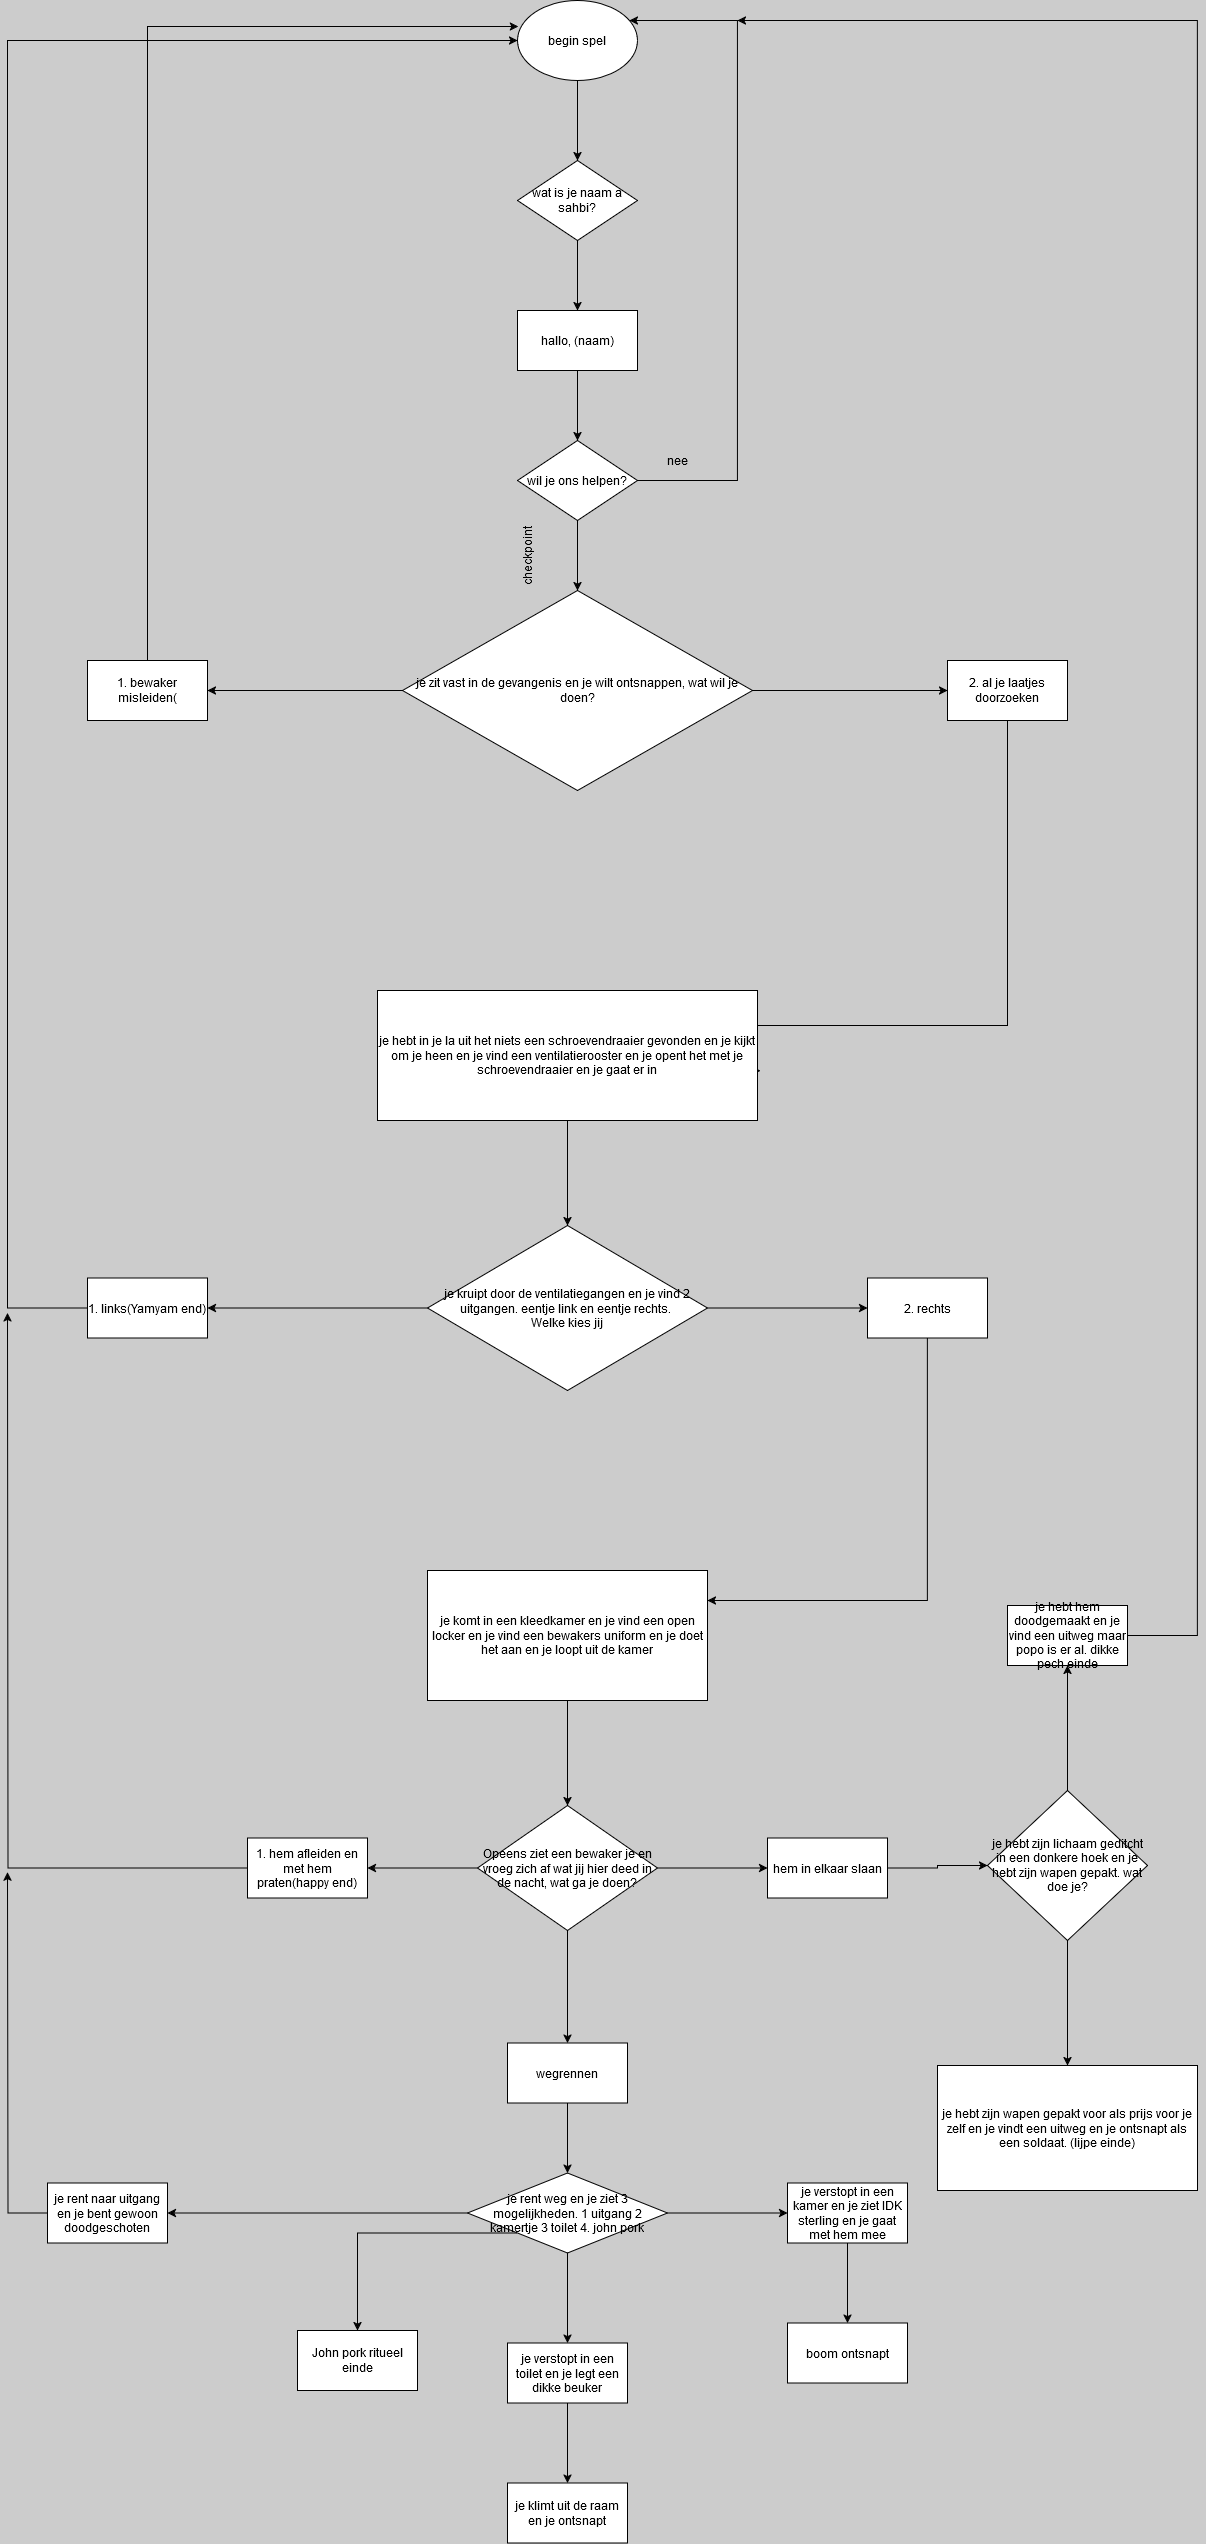

The diagram above was exported from draw.io. Its source (the exported page's mxGraphModel, read from the mxfile embedded in the PNG):
<mxGraphModel dx="1877" dy="558" grid="1" gridSize="10" guides="1" tooltips="1" connect="1" arrows="1" fold="1" page="1" pageScale="1" pageWidth="827" pageHeight="1169" background="#CCCCCC" math="0" shadow="0">
  <root>
    <mxCell id="0" />
    <mxCell id="1" parent="0" />
    <mxCell id="C28eGGuAM2mGLHE9IVkq-4" value="" style="edgeStyle=orthogonalEdgeStyle;rounded=0;orthogonalLoop=1;jettySize=auto;html=1;" parent="1" source="C28eGGuAM2mGLHE9IVkq-1" edge="1">
      <mxGeometry relative="1" as="geometry">
        <mxPoint x="410" y="420" as="targetPoint" />
      </mxGeometry>
    </mxCell>
    <mxCell id="C28eGGuAM2mGLHE9IVkq-1" value="begin spel" style="ellipse;whiteSpace=wrap;html=1;" parent="1" vertex="1">
      <mxGeometry x="350" y="260" width="120" height="80" as="geometry" />
    </mxCell>
    <mxCell id="C28eGGuAM2mGLHE9IVkq-20" value="checkpoint" style="text;html=1;align=center;verticalAlign=middle;whiteSpace=wrap;rounded=0;rotation=-90;" parent="1" vertex="1">
      <mxGeometry x="330" y="800" width="60" height="30" as="geometry" />
    </mxCell>
    <mxCell id="no6pQjWvo6wEtKwDyNV5-2" style="edgeStyle=orthogonalEdgeStyle;rounded=0;orthogonalLoop=1;jettySize=auto;html=1;" parent="1" source="no6pQjWvo6wEtKwDyNV5-1" edge="1">
      <mxGeometry relative="1" as="geometry">
        <mxPoint x="410" y="570" as="targetPoint" />
      </mxGeometry>
    </mxCell>
    <mxCell id="no6pQjWvo6wEtKwDyNV5-1" value="wat is je naam a sahbi?" style="rhombus;whiteSpace=wrap;html=1;" parent="1" vertex="1">
      <mxGeometry x="350" y="420" width="120" height="80" as="geometry" />
    </mxCell>
    <mxCell id="no6pQjWvo6wEtKwDyNV5-6" value="" style="edgeStyle=orthogonalEdgeStyle;rounded=0;orthogonalLoop=1;jettySize=auto;html=1;" parent="1" source="no6pQjWvo6wEtKwDyNV5-4" target="no6pQjWvo6wEtKwDyNV5-5" edge="1">
      <mxGeometry relative="1" as="geometry" />
    </mxCell>
    <mxCell id="no6pQjWvo6wEtKwDyNV5-4" value="hallo, (naam)" style="rounded=0;whiteSpace=wrap;html=1;" parent="1" vertex="1">
      <mxGeometry x="350" y="570" width="120" height="60" as="geometry" />
    </mxCell>
    <mxCell id="no6pQjWvo6wEtKwDyNV5-7" style="edgeStyle=orthogonalEdgeStyle;rounded=0;orthogonalLoop=1;jettySize=auto;html=1;" parent="1" target="C28eGGuAM2mGLHE9IVkq-1" edge="1">
      <mxGeometry relative="1" as="geometry">
        <mxPoint x="660" y="280" as="targetPoint" />
        <mxPoint x="470" y="740" as="sourcePoint" />
        <Array as="points">
          <mxPoint x="570" y="740" />
          <mxPoint x="570" y="280" />
        </Array>
      </mxGeometry>
    </mxCell>
    <mxCell id="no6pQjWvo6wEtKwDyNV5-11" style="edgeStyle=orthogonalEdgeStyle;rounded=0;orthogonalLoop=1;jettySize=auto;html=1;" parent="1" source="no6pQjWvo6wEtKwDyNV5-5" edge="1">
      <mxGeometry relative="1" as="geometry">
        <mxPoint x="410" y="850" as="targetPoint" />
      </mxGeometry>
    </mxCell>
    <mxCell id="no6pQjWvo6wEtKwDyNV5-5" value="wil je ons helpen?" style="rhombus;whiteSpace=wrap;html=1;rounded=0;" parent="1" vertex="1">
      <mxGeometry x="350" y="700" width="120" height="80" as="geometry" />
    </mxCell>
    <mxCell id="no6pQjWvo6wEtKwDyNV5-9" value="nee" style="text;html=1;align=center;verticalAlign=middle;whiteSpace=wrap;rounded=0;" parent="1" vertex="1">
      <mxGeometry x="480" y="710" width="60" height="20" as="geometry" />
    </mxCell>
    <mxCell id="gYUpAgfzSZO9HWgGjkfA-2" value="" style="edgeStyle=orthogonalEdgeStyle;rounded=0;orthogonalLoop=1;jettySize=auto;html=1;" parent="1" source="no6pQjWvo6wEtKwDyNV5-13" target="gYUpAgfzSZO9HWgGjkfA-1" edge="1">
      <mxGeometry relative="1" as="geometry" />
    </mxCell>
    <mxCell id="gYUpAgfzSZO9HWgGjkfA-4" value="" style="edgeStyle=orthogonalEdgeStyle;rounded=0;orthogonalLoop=1;jettySize=auto;html=1;" parent="1" source="no6pQjWvo6wEtKwDyNV5-13" target="gYUpAgfzSZO9HWgGjkfA-3" edge="1">
      <mxGeometry relative="1" as="geometry" />
    </mxCell>
    <mxCell id="no6pQjWvo6wEtKwDyNV5-13" value="je zit vast in de gevangenis en je wilt ontsnappen, wat wil je doen?" style="rhombus;whiteSpace=wrap;html=1;" parent="1" vertex="1">
      <mxGeometry x="235" y="850" width="350" height="200" as="geometry" />
    </mxCell>
    <mxCell id="gYUpAgfzSZO9HWgGjkfA-5" style="edgeStyle=orthogonalEdgeStyle;rounded=0;orthogonalLoop=1;jettySize=auto;html=1;entryX=0.008;entryY=0.325;entryDx=0;entryDy=0;entryPerimeter=0;" parent="1" source="gYUpAgfzSZO9HWgGjkfA-1" target="C28eGGuAM2mGLHE9IVkq-1" edge="1">
      <mxGeometry relative="1" as="geometry">
        <mxPoint x="-20" y="279" as="targetPoint" />
        <Array as="points">
          <mxPoint x="-20" y="286" />
        </Array>
      </mxGeometry>
    </mxCell>
    <mxCell id="gYUpAgfzSZO9HWgGjkfA-1" value="1. bewaker misleiden(" style="whiteSpace=wrap;html=1;" parent="1" vertex="1">
      <mxGeometry x="-80" y="920" width="120" height="60" as="geometry" />
    </mxCell>
    <mxCell id="gYUpAgfzSZO9HWgGjkfA-7" value="" style="edgeStyle=orthogonalEdgeStyle;rounded=0;orthogonalLoop=1;jettySize=auto;html=1;entryX=1.008;entryY=0.617;entryDx=0;entryDy=0;entryPerimeter=0;" parent="1" source="gYUpAgfzSZO9HWgGjkfA-3" target="ih3fVwiWgQPxZWzJfRu4-2" edge="1">
      <mxGeometry relative="1" as="geometry">
        <Array as="points">
          <mxPoint x="840" y="1285" />
          <mxPoint x="471" y="1285" />
        </Array>
        <mxPoint x="610" y="1285" as="targetPoint" />
      </mxGeometry>
    </mxCell>
    <mxCell id="gYUpAgfzSZO9HWgGjkfA-3" value="2. al je laatjes doorzoeken" style="whiteSpace=wrap;html=1;" parent="1" vertex="1">
      <mxGeometry x="780" y="920" width="120" height="60" as="geometry" />
    </mxCell>
    <mxCell id="ih3fVwiWgQPxZWzJfRu4-4" value="" style="edgeStyle=orthogonalEdgeStyle;rounded=0;orthogonalLoop=1;jettySize=auto;html=1;" parent="1" source="ih3fVwiWgQPxZWzJfRu4-2" target="ih3fVwiWgQPxZWzJfRu4-3" edge="1">
      <mxGeometry relative="1" as="geometry" />
    </mxCell>
    <mxCell id="ih3fVwiWgQPxZWzJfRu4-2" value="je hebt in je la uit het niets een schroevendraaier gevonden en je kijkt om je heen en je vind een ventilatierooster en je opent het met je schroevendraaier en je gaat er in" style="rounded=0;whiteSpace=wrap;html=1;" parent="1" vertex="1">
      <mxGeometry x="210" y="1250" width="380" height="130" as="geometry" />
    </mxCell>
    <mxCell id="ih3fVwiWgQPxZWzJfRu4-6" value="" style="edgeStyle=orthogonalEdgeStyle;rounded=0;orthogonalLoop=1;jettySize=auto;html=1;" parent="1" source="ih3fVwiWgQPxZWzJfRu4-3" target="ih3fVwiWgQPxZWzJfRu4-5" edge="1">
      <mxGeometry relative="1" as="geometry" />
    </mxCell>
    <mxCell id="ih3fVwiWgQPxZWzJfRu4-8" value="" style="edgeStyle=orthogonalEdgeStyle;rounded=0;orthogonalLoop=1;jettySize=auto;html=1;" parent="1" source="ih3fVwiWgQPxZWzJfRu4-3" target="ih3fVwiWgQPxZWzJfRu4-7" edge="1">
      <mxGeometry relative="1" as="geometry" />
    </mxCell>
    <mxCell id="ih3fVwiWgQPxZWzJfRu4-3" value="&lt;div&gt;je kruipt door de ventilatiegangen en je vind 2 uitgangen. eentje link en eentje rechts.&amp;nbsp;&lt;/div&gt;&lt;div&gt;Welke kies jij&lt;/div&gt;" style="rhombus;whiteSpace=wrap;html=1;rounded=0;" parent="1" vertex="1">
      <mxGeometry x="260" y="1485" width="280" height="165" as="geometry" />
    </mxCell>
    <mxCell id="ih3fVwiWgQPxZWzJfRu4-9" style="edgeStyle=orthogonalEdgeStyle;rounded=0;orthogonalLoop=1;jettySize=auto;html=1;entryX=0;entryY=0.5;entryDx=0;entryDy=0;" parent="1" source="ih3fVwiWgQPxZWzJfRu4-5" target="C28eGGuAM2mGLHE9IVkq-1" edge="1">
      <mxGeometry relative="1" as="geometry">
        <Array as="points">
          <mxPoint x="-160" y="1568" />
          <mxPoint x="-160" y="300" />
        </Array>
      </mxGeometry>
    </mxCell>
    <mxCell id="ih3fVwiWgQPxZWzJfRu4-5" value="1. links(Yamyam end)" style="whiteSpace=wrap;html=1;rounded=0;" parent="1" vertex="1">
      <mxGeometry x="-80" y="1537.5" width="120" height="60" as="geometry" />
    </mxCell>
    <mxCell id="ih3fVwiWgQPxZWzJfRu4-11" value="" style="edgeStyle=orthogonalEdgeStyle;rounded=0;orthogonalLoop=1;jettySize=auto;html=1;" parent="1" source="ih3fVwiWgQPxZWzJfRu4-7" target="ih3fVwiWgQPxZWzJfRu4-10" edge="1">
      <mxGeometry relative="1" as="geometry">
        <Array as="points">
          <mxPoint x="760" y="1860" />
        </Array>
      </mxGeometry>
    </mxCell>
    <mxCell id="ih3fVwiWgQPxZWzJfRu4-7" value="2. rechts" style="whiteSpace=wrap;html=1;rounded=0;" parent="1" vertex="1">
      <mxGeometry x="700" y="1537.5" width="120" height="60" as="geometry" />
    </mxCell>
    <mxCell id="ih3fVwiWgQPxZWzJfRu4-13" value="" style="edgeStyle=orthogonalEdgeStyle;rounded=0;orthogonalLoop=1;jettySize=auto;html=1;" parent="1" source="ih3fVwiWgQPxZWzJfRu4-10" target="ih3fVwiWgQPxZWzJfRu4-12" edge="1">
      <mxGeometry relative="1" as="geometry" />
    </mxCell>
    <mxCell id="ih3fVwiWgQPxZWzJfRu4-10" value="je komt in een kleedkamer en je vind een open locker en je vind een bewakers uniform en je doet het aan en je loopt uit de kamer" style="whiteSpace=wrap;html=1;rounded=0;" parent="1" vertex="1">
      <mxGeometry x="260" y="1830" width="280" height="130" as="geometry" />
    </mxCell>
    <mxCell id="ih3fVwiWgQPxZWzJfRu4-15" value="" style="edgeStyle=orthogonalEdgeStyle;rounded=0;orthogonalLoop=1;jettySize=auto;html=1;" parent="1" source="ih3fVwiWgQPxZWzJfRu4-12" target="ih3fVwiWgQPxZWzJfRu4-14" edge="1">
      <mxGeometry relative="1" as="geometry" />
    </mxCell>
    <mxCell id="ih3fVwiWgQPxZWzJfRu4-18" value="" style="edgeStyle=orthogonalEdgeStyle;rounded=0;orthogonalLoop=1;jettySize=auto;html=1;" parent="1" source="ih3fVwiWgQPxZWzJfRu4-12" target="ih3fVwiWgQPxZWzJfRu4-17" edge="1">
      <mxGeometry relative="1" as="geometry" />
    </mxCell>
    <mxCell id="ih3fVwiWgQPxZWzJfRu4-32" value="" style="edgeStyle=orthogonalEdgeStyle;rounded=0;orthogonalLoop=1;jettySize=auto;html=1;" parent="1" source="ih3fVwiWgQPxZWzJfRu4-12" target="ih3fVwiWgQPxZWzJfRu4-31" edge="1">
      <mxGeometry relative="1" as="geometry" />
    </mxCell>
    <mxCell id="ih3fVwiWgQPxZWzJfRu4-12" value="Opeens ziet een bewaker je en vroeg zich af wat jij hier deed in de nacht, wat ga je doen?" style="rhombus;whiteSpace=wrap;html=1;rounded=0;" parent="1" vertex="1">
      <mxGeometry x="310" y="2065" width="180" height="125" as="geometry" />
    </mxCell>
    <mxCell id="ih3fVwiWgQPxZWzJfRu4-16" style="edgeStyle=orthogonalEdgeStyle;rounded=0;orthogonalLoop=1;jettySize=auto;html=1;" parent="1" source="ih3fVwiWgQPxZWzJfRu4-14" edge="1">
      <mxGeometry relative="1" as="geometry">
        <mxPoint x="-160" y="1572.3529411764705" as="targetPoint" />
      </mxGeometry>
    </mxCell>
    <mxCell id="ih3fVwiWgQPxZWzJfRu4-14" value="1. hem afleiden en met hem praten(happy end)" style="whiteSpace=wrap;html=1;rounded=0;" parent="1" vertex="1">
      <mxGeometry x="80" y="2097.5" width="120" height="60" as="geometry" />
    </mxCell>
    <mxCell id="ih3fVwiWgQPxZWzJfRu4-25" value="" style="edgeStyle=orthogonalEdgeStyle;rounded=0;orthogonalLoop=1;jettySize=auto;html=1;" parent="1" source="ih3fVwiWgQPxZWzJfRu4-17" target="ih3fVwiWgQPxZWzJfRu4-24" edge="1">
      <mxGeometry relative="1" as="geometry" />
    </mxCell>
    <mxCell id="ih3fVwiWgQPxZWzJfRu4-17" value="hem in elkaar slaan" style="whiteSpace=wrap;html=1;rounded=0;" parent="1" vertex="1">
      <mxGeometry x="600" y="2097.5" width="120" height="60" as="geometry" />
    </mxCell>
    <mxCell id="ih3fVwiWgQPxZWzJfRu4-27" value="" style="edgeStyle=orthogonalEdgeStyle;rounded=0;orthogonalLoop=1;jettySize=auto;html=1;" parent="1" source="ih3fVwiWgQPxZWzJfRu4-24" target="ih3fVwiWgQPxZWzJfRu4-26" edge="1">
      <mxGeometry relative="1" as="geometry" />
    </mxCell>
    <mxCell id="ih3fVwiWgQPxZWzJfRu4-30" value="" style="edgeStyle=orthogonalEdgeStyle;rounded=0;orthogonalLoop=1;jettySize=auto;html=1;" parent="1" source="ih3fVwiWgQPxZWzJfRu4-24" target="ih3fVwiWgQPxZWzJfRu4-29" edge="1">
      <mxGeometry relative="1" as="geometry" />
    </mxCell>
    <mxCell id="ih3fVwiWgQPxZWzJfRu4-24" value="je hebt zijn lichaam geditcht in een donkere hoek en je hebt zijn wapen gepakt. wat doe je?" style="rhombus;whiteSpace=wrap;html=1;rounded=0;" parent="1" vertex="1">
      <mxGeometry x="820" y="2050" width="160" height="150" as="geometry" />
    </mxCell>
    <mxCell id="ih3fVwiWgQPxZWzJfRu4-28" style="edgeStyle=orthogonalEdgeStyle;rounded=0;orthogonalLoop=1;jettySize=auto;html=1;" parent="1" source="ih3fVwiWgQPxZWzJfRu4-26" edge="1">
      <mxGeometry relative="1" as="geometry">
        <mxPoint x="570" y="280" as="targetPoint" />
        <Array as="points">
          <mxPoint x="1030" y="1895" />
          <mxPoint x="1030" y="280" />
        </Array>
      </mxGeometry>
    </mxCell>
    <mxCell id="ih3fVwiWgQPxZWzJfRu4-26" value="je hebt hem doodgemaakt en je vind een uitweg maar popo is er al. dikke pech einde" style="whiteSpace=wrap;html=1;rounded=0;" parent="1" vertex="1">
      <mxGeometry x="840" y="1865" width="120" height="60" as="geometry" />
    </mxCell>
    <mxCell id="ih3fVwiWgQPxZWzJfRu4-29" value="je hebt zijn wapen gepakt voor als prijs voor je zelf en je vindt een uitweg en je ontsnapt als een soldaat. (lijpe einde)" style="whiteSpace=wrap;html=1;rounded=0;" parent="1" vertex="1">
      <mxGeometry x="770" y="2325" width="260" height="125" as="geometry" />
    </mxCell>
    <mxCell id="ih3fVwiWgQPxZWzJfRu4-34" value="" style="edgeStyle=orthogonalEdgeStyle;rounded=0;orthogonalLoop=1;jettySize=auto;html=1;" parent="1" source="ih3fVwiWgQPxZWzJfRu4-31" target="ih3fVwiWgQPxZWzJfRu4-33" edge="1">
      <mxGeometry relative="1" as="geometry" />
    </mxCell>
    <mxCell id="ih3fVwiWgQPxZWzJfRu4-31" value="wegrennen" style="whiteSpace=wrap;html=1;rounded=0;" parent="1" vertex="1">
      <mxGeometry x="340" y="2302.5" width="120" height="60" as="geometry" />
    </mxCell>
    <mxCell id="ih3fVwiWgQPxZWzJfRu4-36" value="" style="edgeStyle=orthogonalEdgeStyle;rounded=0;orthogonalLoop=1;jettySize=auto;html=1;" parent="1" source="ih3fVwiWgQPxZWzJfRu4-33" target="ih3fVwiWgQPxZWzJfRu4-35" edge="1">
      <mxGeometry relative="1" as="geometry" />
    </mxCell>
    <mxCell id="ih3fVwiWgQPxZWzJfRu4-39" value="" style="edgeStyle=orthogonalEdgeStyle;rounded=0;orthogonalLoop=1;jettySize=auto;html=1;" parent="1" source="ih3fVwiWgQPxZWzJfRu4-33" target="ih3fVwiWgQPxZWzJfRu4-38" edge="1">
      <mxGeometry relative="1" as="geometry" />
    </mxCell>
    <mxCell id="ih3fVwiWgQPxZWzJfRu4-43" value="" style="edgeStyle=orthogonalEdgeStyle;rounded=0;orthogonalLoop=1;jettySize=auto;html=1;" parent="1" source="ih3fVwiWgQPxZWzJfRu4-33" target="ih3fVwiWgQPxZWzJfRu4-42" edge="1">
      <mxGeometry relative="1" as="geometry" />
    </mxCell>
    <mxCell id="2QdNUZNbp1r6AAqXCuzA-1" style="edgeStyle=orthogonalEdgeStyle;rounded=0;orthogonalLoop=1;jettySize=auto;html=1;exitX=0;exitY=1;exitDx=0;exitDy=0;" parent="1" source="ih3fVwiWgQPxZWzJfRu4-33" target="2QdNUZNbp1r6AAqXCuzA-2" edge="1">
      <mxGeometry relative="1" as="geometry">
        <mxPoint x="190" y="2620" as="targetPoint" />
      </mxGeometry>
    </mxCell>
    <mxCell id="ih3fVwiWgQPxZWzJfRu4-33" value="je rent weg en je ziet 3 mogelijkheden. 1 uitgang 2 kamertje 3 toilet 4. john pork" style="rhombus;whiteSpace=wrap;html=1;rounded=0;" parent="1" vertex="1">
      <mxGeometry x="300" y="2432.5" width="200" height="80" as="geometry" />
    </mxCell>
    <mxCell id="ih3fVwiWgQPxZWzJfRu4-37" style="edgeStyle=orthogonalEdgeStyle;rounded=0;orthogonalLoop=1;jettySize=auto;html=1;" parent="1" source="ih3fVwiWgQPxZWzJfRu4-35" edge="1">
      <mxGeometry relative="1" as="geometry">
        <mxPoint x="-160" y="2131.6" as="targetPoint" />
      </mxGeometry>
    </mxCell>
    <mxCell id="ih3fVwiWgQPxZWzJfRu4-35" value="je rent naar uitgang en je bent gewoon doodgeschoten" style="whiteSpace=wrap;html=1;rounded=0;" parent="1" vertex="1">
      <mxGeometry x="-120" y="2442.5" width="120" height="60" as="geometry" />
    </mxCell>
    <mxCell id="ih3fVwiWgQPxZWzJfRu4-41" value="" style="edgeStyle=orthogonalEdgeStyle;rounded=0;orthogonalLoop=1;jettySize=auto;html=1;" parent="1" source="ih3fVwiWgQPxZWzJfRu4-38" target="ih3fVwiWgQPxZWzJfRu4-40" edge="1">
      <mxGeometry relative="1" as="geometry" />
    </mxCell>
    <mxCell id="ih3fVwiWgQPxZWzJfRu4-38" value="je verstopt in een kamer en je ziet IDK sterling en je gaat met hem mee" style="whiteSpace=wrap;html=1;rounded=0;" parent="1" vertex="1">
      <mxGeometry x="620" y="2442.5" width="120" height="60" as="geometry" />
    </mxCell>
    <mxCell id="ih3fVwiWgQPxZWzJfRu4-40" value="boom ontsnapt" style="whiteSpace=wrap;html=1;rounded=0;" parent="1" vertex="1">
      <mxGeometry x="620" y="2582.5" width="120" height="60" as="geometry" />
    </mxCell>
    <mxCell id="ih3fVwiWgQPxZWzJfRu4-45" value="" style="edgeStyle=orthogonalEdgeStyle;rounded=0;orthogonalLoop=1;jettySize=auto;html=1;" parent="1" source="ih3fVwiWgQPxZWzJfRu4-42" target="ih3fVwiWgQPxZWzJfRu4-44" edge="1">
      <mxGeometry relative="1" as="geometry" />
    </mxCell>
    <mxCell id="ih3fVwiWgQPxZWzJfRu4-42" value="je verstopt in een toilet en je legt een dikke beuker" style="whiteSpace=wrap;html=1;rounded=0;" parent="1" vertex="1">
      <mxGeometry x="340" y="2602.5" width="120" height="60" as="geometry" />
    </mxCell>
    <mxCell id="ih3fVwiWgQPxZWzJfRu4-44" value="je klimt uit de raam en je ontsnapt" style="whiteSpace=wrap;html=1;rounded=0;" parent="1" vertex="1">
      <mxGeometry x="340" y="2742.5" width="120" height="60" as="geometry" />
    </mxCell>
    <mxCell id="2QdNUZNbp1r6AAqXCuzA-2" value="John pork ritueel einde" style="rounded=0;whiteSpace=wrap;html=1;" parent="1" vertex="1">
      <mxGeometry x="130" y="2590" width="120" height="60" as="geometry" />
    </mxCell>
  </root>
</mxGraphModel>